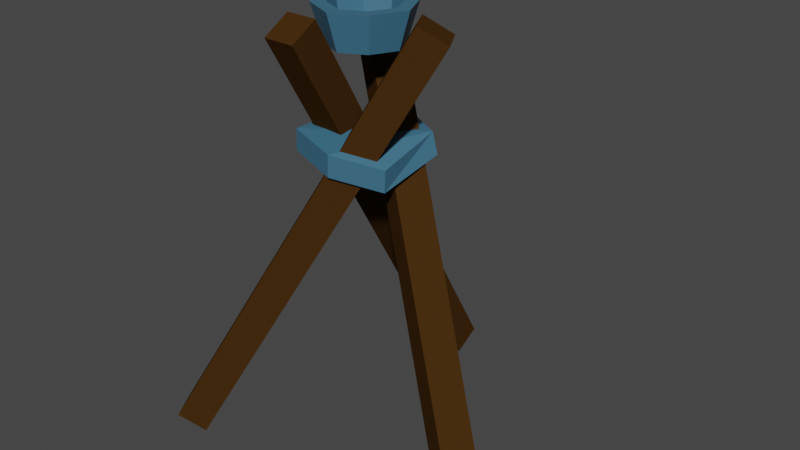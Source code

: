 # Source: torch.blend  (saved by Blender 3.6.13; exported with 4.5.12 LTS)
import bpy
from mathutils import Matrix  # noqa: F401  (used for matrix-valued properties, if any)

bpy.ops.wm.read_factory_settings(use_empty=True)
scene = bpy.context.scene
scene.name = 'Scene'

# ---- collections
col_collection = bpy.data.collections.new('Collection'); scene.collection.children.link(col_collection)

# ---- materials (node trees are filled in below, after node groups)
mat_ground = bpy.data.materials.new('ground')
mat_ground.alpha_threshold = 0.0
mat_ground.use_backface_culling = True
mat_ground.use_transparent_shadow = False
mat_ground.roughness = 0.5
mat_ground.line_color = (0.0, 0.0, 0.0, 1.0)
mat_metal = bpy.data.materials.new('metal')
mat_metal.use_transparent_shadow = False

# ---- material node trees
mat_ground.use_nodes = True; mat_ground.node_tree.nodes.clear()
_N = mat_ground.node_tree.nodes; _L = mat_ground.node_tree.links
n0 = _N.new('ShaderNodeOutputMaterial'); n0.name = 'Material Output'; n0.location = (300, 300)
n1 = _N.new('ShaderNodeBsdfPrincipled'); n1.name = 'Principled BSDF'; n1.location = (10, 300)
n1.distribution = 'GGX'
n1.subsurface_method = 'RANDOM_WALK_SKIN'
n1.inputs[0].default_value = (0.05497, 0.02492, 0.005569, 1.0)
n1.inputs[2].default_value = 1.0
n1.inputs[3].default_value = 1.45
n1.inputs[13].default_value = 0.0
n1.inputs[27].default_value = (0.0, 0.0, 0.0, 1.0)
n1.inputs[28].default_value = 1.0
_L.new(n1.outputs[0], n0.inputs[0])
n0.is_active_output = True
mat_metal.use_nodes = True; mat_metal.node_tree.nodes.clear()
_N = mat_metal.node_tree.nodes; _L = mat_metal.node_tree.links
n0 = _N.new('ShaderNodeBsdfPrincipled'); n0.name = 'Principled BSDF'; n0.location = (10, 300)
n0.distribution = 'GGX'
n0.subsurface_method = 'RANDOM_WALK_SKIN'
n0.inputs[0].default_value = (0.04307, 0.1543, 0.2462, 1.0)
n0.inputs[3].default_value = 1.45
n0.inputs[13].default_value = 1.0
n0.inputs[27].default_value = (0.0, 0.0, 0.0, 1.0)
n0.inputs[28].default_value = 1.0
n1 = _N.new('ShaderNodeOutputMaterial'); n1.name = 'Material Output'; n1.location = (300, 300)
_L.new(n0.outputs[0], n1.inputs[0])
n1.is_active_output = True

# ---- world
world_world = bpy.data.worlds.new('World'); scene.world = world_world
world_world.use_nodes = True; world_world.node_tree.nodes.clear()
_N = world_world.node_tree.nodes; _L = world_world.node_tree.links
n0 = _N.new('ShaderNodeOutputWorld'); n0.name = 'World Output'; n0.location = (300, 300)
n1 = _N.new('ShaderNodeBackground'); n1.name = 'Background'; n1.location = (10, 300)
n1.inputs[0].default_value = (0.05088, 0.05088, 0.05088, 1.0)
_L.new(n1.outputs[0], n0.inputs[0])
n0.is_active_output = True
world_world.color = (0.05088, 0.05088, 0.05088)
world_world.use_sun_shadow = False
world_world.sun_shadow_jitter_overblur = 0.0

# ---- meshes
me_cube = bpy.data.meshes.new('Cube')
me_cube.from_pydata([(-0.2598, 0.511, -0.00344), (-0.2591, 0.01101, 0.8626), (-0.2594, 0.5976, 0.04655), (-0.2587, 0.09762, 0.9126), (-0.1598, 0.5106, -0.003715), (-0.1591, 0.01067, 0.8623), (-0.1594, 0.5972, 0.04628), (-0.1587, 0.09728, 0.9123), (0.3794, -0.1327, -0.004405), (-0.05202, 0.1198, 0.8617), (0.4548, -0.1753, 0.04557), (0.02339, 0.07717, 0.9117), (0.3299, -0.2196, -0.003746), (-0.1015, 0.0329, 0.8624), (0.4053, -0.2622, 0.04623), (-0.02613, -0.009701, 0.9124), (-0.5027, -0.3573, -0.00494), (-0.06806, -0.1104, 0.8612), (-0.5773, -0.4012, 0.04504), (-0.1427, -0.1543, 0.9111), (-0.5531, -0.2709, -0.004292), (-0.1184, -0.02397, 0.8618), (-0.6277, -0.3148, 0.04569), (-0.1931, -0.06788, 0.9118), (-0.2588, -0.239, 1.296), (-0.2584, -0.1524, 1.346), (-0.1584, -0.1527, 1.345), (-0.1588, -0.2393, 1.295), (-0.2677, 0.246, 1.295), (-0.1923, 0.2034, 1.345), (-0.2418, 0.1165, 1.345), (-0.3172, 0.1591, 1.295), (0.1492, 0.01311, 1.294), (0.07459, -0.0308, 1.344), (0.02422, 0.05558, 1.345), (0.09887, 0.09949, 1.295), (-0.01448, 0.01059, 1.249), (-0.1307, 0.1268, 1.249), (-0.1307, -0.1056, 1.249), (-0.2468, 0.01059, 1.249), (0.02109, 0.01059, 1.364), (-0.1307, 0.1623, 1.364), (-0.1307, -0.1412, 1.364), (-0.2824, 0.01059, 1.364), (-0.01995, 0.009366, 1.364), (-0.1281, 0.1175, 1.364), (-0.1281, -0.09881, 1.364), (-0.2363, 0.009366, 1.364), (-0.0309, 0.00904, 1.274), (-0.1275, 0.1056, 1.274), (-0.1275, -0.08752, 1.274), (-0.224, 0.00904, 1.274), (-0.05445, 0.09161, 1.249), (-0.2134, -0.0673, 1.249), (-0.03012, 0.1159, 1.364), (-0.2377, -0.09163, 1.364), (-0.05646, 0.08447, 1.364), (-0.2044, -0.0635, 1.364), (-0.06348, 0.07607, 1.274), (-0.1956, -0.056, 1.274), (-0.05445, -0.0673, 1.249), (-0.2134, 0.09161, 1.249), (-0.03012, -0.09163, 1.364), (-0.2377, 0.1159, 1.364), (-0.05646, -0.0635, 1.364), (-0.2044, 0.08447, 1.364), (-0.06348, -0.056, 1.274), (-0.1956, 0.07607, 1.274), (-0.1295, 0.01004, 1.274), (-0.1339, 0.01216, 1.249), (-0.278, -0.1204, 1.005), (0.01894, 0.113, 0.9993), (-0.284, 0.06964, 0.9993), (-0.1316, 0.1978, 0.9993), (0.03673, 0.1135, 0.9339), (-0.2853, -0.1154, 0.9347), (0.01653, -0.08662, 0.9479), (-0.118, -0.1653, 0.9828), (-0.2914, 0.07461, 0.9287), (-0.1389, 0.2028, 0.9287), (0.009224, -0.08165, 0.8773), (-0.1253, -0.1603, 0.9122)], [], [(0, 1, 3, 2), (2, 3, 7, 6), (6, 7, 5, 4), (4, 5, 1, 0), (2, 6, 4, 0), (5, 7, 26, 27), (8, 9, 11, 10), (10, 11, 15, 14), (14, 15, 13, 12), (12, 13, 9, 8), (10, 14, 12, 8), (15, 11, 29, 30), (16, 17, 19, 18), (18, 19, 23, 22), (22, 23, 21, 20), (20, 21, 17, 16), (18, 22, 20, 16), (21, 23, 34, 35), (26, 25, 24, 27), (3, 1, 24, 25), (1, 5, 27, 24), (7, 3, 25, 26), (30, 29, 28, 31), (13, 15, 30, 31), (11, 9, 28, 29), (9, 13, 31, 28), (34, 33, 32, 35), (19, 17, 32, 33), (17, 21, 35, 32), (23, 19, 33, 34), (69, 52, 36, 60), (54, 41, 45, 56), (53, 38, 42, 55), (52, 37, 41, 54), (61, 39, 43, 63), (60, 36, 40, 62), (65, 47, 51, 67), (63, 43, 47, 65), (62, 40, 44, 64), (55, 42, 46, 57), (68, 66, 48, 58), (64, 44, 48, 66), (57, 46, 50, 59), (56, 45, 49, 58), (44, 56, 58, 48), (47, 57, 59, 51), (67, 68, 58, 49), (43, 55, 57, 47), (36, 52, 54, 40), (39, 53, 55, 43), (40, 54, 56, 44), (61, 37, 52, 69), (39, 61, 69, 53), (51, 59, 68, 67), (46, 64, 66, 50), (59, 50, 66, 68), (42, 62, 64, 46), (41, 63, 65, 45), (45, 65, 67, 49), (38, 60, 62, 42), (37, 61, 63, 41), (53, 69, 60, 38), (70, 71, 73, 72), (76, 77, 81, 80), (71, 70, 77, 76), (74, 80, 81, 75), (75, 78, 79, 74), (73, 71, 74, 79), (70, 72, 78, 75), (77, 70, 75, 81), (71, 76, 80, 74), (72, 73, 79, 78)])
me_cube.polygons.foreach_set('material_index', [0, 0, 0, 0, 0, 0, 0, 0, 0, 0, 0, 0, 0, 0, 0, 0, 0, 0, 0, 0, 0, 0, 0, 0, 0, 0, 0, 0, 0, 0, 1, 1, 1, 1, 1, 1, 1, 1, 1, 1, 1, 1, 1, 1, 1, 1, 1, 1, 1, 1, 1, 1, 1, 1, 1, 1, 1, 1, 1, 1, 1, 1, 1, 1, 1, 1, 1, 1, 1, 1, 1, 1])
_uv = me_cube.uv_layers.new(name='UVMap')
_uv.uv.foreach_set('vector', [0.0, 0.0, 1.0, 0.0, 1.0, 1.0, 0.0, 1.0, 0.0, 0.0, 1.0, 0.0, 1.0, 1.0, 0.0, 1.0, 0.0, 0.0, 1.0, 0.0, 1.0, 1.0, 0.0, 1.0, 0.0, 0.0, 1.0, 0.0, 1.0, 1.0, 0.0, 1.0, 0.0, 0.0, 1.0, 0.0, 1.0, 1.0, 0.0, 1.0, 0.0, 0.0, 1.0, 0.0, 1.0, 1.0, 0.0, 1.0, 0.0, 0.0, 1.0, 0.0, 1.0, 1.0, 0.0, 1.0, 0.0, 0.0, 1.0, 0.0, 1.0, 1.0, 0.0, 1.0, 0.0, 0.0, 1.0, 0.0, 1.0, 1.0, 0.0, 1.0, 0.0, 0.0, 1.0, 0.0, 1.0, 1.0, 0.0, 1.0, 0.0, 0.0, 1.0, 0.0, 1.0, 1.0, 0.0, 1.0, 0.0, 0.0, 1.0, 0.0, 1.0, 1.0, 0.0, 1.0, 0.0, 0.0, 1.0, 0.0, 1.0, 1.0, 0.0, 1.0, 0.0, 0.0, 1.0, 0.0, 1.0, 1.0, 0.0, 1.0, 0.0, 0.0, 1.0, 0.0, 1.0, 1.0, 0.0, 1.0, 0.0, 0.0, 1.0, 0.0, 1.0, 1.0, 0.0, 1.0, 0.0, 0.0, 1.0, 0.0, 1.0, 1.0, 0.0, 1.0, 0.0, 0.0, 1.0, 0.0, 1.0, 1.0, 0.0, 1.0, 0.0, 0.0, 1.0, 0.0, 1.0, 1.0, 0.0, 1.0, 0.0, 0.0, 1.0, 0.0, 1.0, 1.0, 0.0, 1.0, 0.0, 0.0, 1.0, 0.0, 1.0, 1.0, 0.0, 1.0, 0.0, 0.0, 1.0, 0.0, 1.0, 1.0, 0.0, 1.0, 0.0, 0.0, 1.0, 0.0, 1.0, 1.0, 0.0, 1.0, 0.0, 0.0, 1.0, 0.0, 1.0, 1.0, 0.0, 1.0, 0.0, 0.0, 1.0, 0.0, 1.0, 1.0, 0.0, 1.0, 0.0, 0.0, 1.0, 0.0, 1.0, 1.0, 0.0, 1.0, 0.0, 0.0, 1.0, 0.0, 1.0, 1.0, 0.0, 1.0, 0.0, 0.0, 1.0, 0.0, 1.0, 1.0, 0.0, 1.0, 0.0, 0.0, 1.0, 0.0, 1.0, 1.0, 0.0, 1.0, 0.0, 0.0, 1.0, 0.0, 1.0, 1.0, 0.0, 1.0, 0.0, 0.0, 1.0, 0.0, 1.0, 1.0, 0.0, 1.0, 0.0, 0.0, 1.0, 0.0, 1.0, 1.0, 0.0, 1.0, 0.0, 0.0, 1.0, 0.0, 1.0, 1.0, 0.0, 1.0, 0.0, 0.0, 1.0, 0.0, 1.0, 1.0, 0.0, 1.0, 0.0, 0.0, 1.0, 0.0, 1.0, 1.0, 0.0, 1.0, 0.0, 0.0, 1.0, 0.0, 1.0, 1.0, 0.0, 1.0, 0.0, 0.0, 1.0, 0.0, 1.0, 1.0, 0.0, 1.0, 0.0, 0.0, 1.0, 0.0, 1.0, 1.0, 0.0, 1.0, 0.0, 0.0, 1.0, 0.0, 1.0, 1.0, 0.0, 1.0, 0.0, 0.0, 1.0, 0.0, 1.0, 1.0, 0.0, 1.0, 0.0, 0.0, 1.0, 0.0, 1.0, 1.0, 0.0, 1.0, 0.0, 0.0, 1.0, 0.0, 1.0, 1.0, 0.0, 1.0, 0.0, 0.0, 1.0, 0.0, 1.0, 1.0, 0.0, 1.0, 0.0, 0.0, 1.0, 0.0, 1.0, 1.0, 0.0, 1.0, 0.0, 0.0, 1.0, 0.0, 1.0, 1.0, 0.0, 1.0, 0.0, 0.0, 1.0, 0.0, 1.0, 1.0, 0.0, 1.0, 0.0, 0.0, 1.0, 0.0, 1.0, 1.0, 0.0, 1.0, 0.0, 0.0, 1.0, 0.0, 1.0, 1.0, 0.0, 1.0, 0.0, 0.0, 1.0, 0.0, 1.0, 1.0, 0.0, 1.0, 0.0, 0.0, 1.0, 0.0, 1.0, 1.0, 0.0, 1.0, 0.0, 0.0, 1.0, 0.0, 1.0, 1.0, 0.0, 1.0, 0.0, 0.0, 1.0, 0.0, 1.0, 1.0, 0.0, 1.0, 0.0, 0.0, 1.0, 0.0, 1.0, 1.0, 0.0, 1.0, 0.0, 0.0, 1.0, 0.0, 1.0, 1.0, 0.0, 1.0, 0.0, 0.0, 1.0, 0.0, 1.0, 1.0, 0.0, 1.0, 0.0, 0.0, 1.0, 0.0, 1.0, 1.0, 0.0, 1.0, 0.0, 0.0, 1.0, 0.0, 1.0, 1.0, 0.0, 1.0, 0.0, 0.0, 1.0, 0.0, 1.0, 1.0, 0.0, 1.0, 0.0, 0.0, 1.0, 0.0, 1.0, 1.0, 0.0, 1.0, 0.0, 0.0, 1.0, 0.0, 1.0, 1.0, 0.0, 1.0, 0.0, 0.0, 1.0, 0.0, 1.0, 1.0, 0.0, 1.0, 0.0, 0.0, 1.0, 0.0, 1.0, 1.0, 0.0, 1.0, 0.0, 0.0, 1.0, 0.0, 1.0, 1.0, 0.0, 1.0, 0.0, 0.0, 1.0, 0.0, 1.0, 1.0, 0.0, 1.0, 0.0, 0.0, 1.0, 0.0, 1.0, 1.0, 0.0, 1.0, 0.0, 0.0, 1.0, 0.0, 1.0, 1.0, 0.0, 1.0, 0.0, 0.0, 1.0, 0.0, 1.0, 1.0, 0.0, 1.0, 0.0, 0.0, 1.0, 0.0, 1.0, 1.0, 0.0, 1.0, 0.0, 0.0, 1.0, 0.0, 1.0, 1.0, 0.0, 1.0, 0.0, 0.0, 1.0, 0.0, 1.0, 1.0, 0.0, 1.0, 0.0, 0.0, 1.0, 0.0, 1.0, 1.0, 0.0, 1.0, 0.0, 0.0, 1.0, 0.0, 1.0, 1.0, 0.0, 1.0])
me_cube.materials.append(mat_ground)
me_cube.materials.append(mat_metal)
me_cube.update()

# ---- objects
ob_obj_torch = bpy.data.objects.new('obj_Torch', me_cube)

# ---- transforms, parenting, visibility, modifiers, constraints
ob_obj_torch.location = (0.0, 0.0, 0.0)

# ---- collection membership
col_collection.objects.link(ob_obj_torch)

# ---- scene / render settings (as saved in the file)
scene.frame_start = 1; scene.frame_end = 250; scene.frame_set(176)
scene.render.engine = 'BLENDER_EEVEE_NEXT'
scene.cycles.sampling_pattern = 'TABULATED_SOBOL'
scene.view_settings.view_transform = 'Filmic'
bpy.context.view_layer.update()

# ---- added for rendering (the .blend has no active camera and no usable light): camera, sun
cam_auto = bpy.data.cameras.new('AutoCamera')
cam_auto.lens = 50.0
cam_auto.sensor_width = 36.0
cam_auto.clip_end = 1000.0
ob_auto_camera = bpy.data.objects.new('AutoCamera', cam_auto)
scene.collection.objects.link(ob_auto_camera)
ob_auto_camera.location = (1.7742, -2.13461, 2.16824)
ob_auto_camera.rotation_euler = (1.09748, -7.21219e-08, 0.694738)
scene.camera = ob_auto_camera
light_auto_sun = bpy.data.lights.new('AutoSun', 'SUN')
light_auto_sun.energy = 3.0
light_auto_sun.angle = 0.0523599
ob_auto_sun = bpy.data.objects.new('AutoSun', light_auto_sun)
scene.collection.objects.link(ob_auto_sun)
ob_auto_sun.rotation_euler = (0.872665, 0.174533, 0.523599)
bpy.context.view_layer.update()
